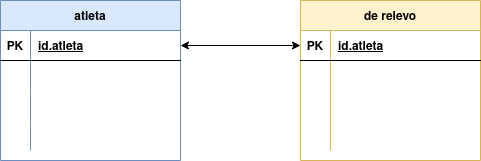

The diagram above was exported from draw.io. Its source (the exported page's mxGraphModel, read from the mxfile embedded in the PNG):
<mxGraphModel dx="1422" dy="771" grid="1" gridSize="10" guides="1" tooltips="1" connect="1" arrows="1" fold="1" page="1" pageScale="1" pageWidth="827" pageHeight="1169" math="0" shadow="0">
  <root>
    <mxCell id="0" />
    <mxCell id="1" parent="0" />
    <mxCell id="EAoB25Jc8d239h1eqop6-1" value="atleta" style="shape=table;startSize=30;container=1;collapsible=1;childLayout=tableLayout;fixedRows=1;rowLines=0;fontStyle=1;align=center;resizeLast=1;fillColor=#dae8fc;strokeColor=#6c8ebf;" vertex="1" parent="1">
      <mxGeometry x="140" y="280" width="180" height="160" as="geometry" />
    </mxCell>
    <mxCell id="EAoB25Jc8d239h1eqop6-2" value="" style="shape=tableRow;horizontal=0;startSize=0;swimlaneHead=0;swimlaneBody=0;fillColor=none;collapsible=0;dropTarget=0;points=[[0,0.5],[1,0.5]];portConstraint=eastwest;top=0;left=0;right=0;bottom=1;" vertex="1" parent="EAoB25Jc8d239h1eqop6-1">
      <mxGeometry y="30" width="180" height="30" as="geometry" />
    </mxCell>
    <mxCell id="EAoB25Jc8d239h1eqop6-3" value="PK" style="shape=partialRectangle;connectable=0;fillColor=none;top=0;left=0;bottom=0;right=0;fontStyle=1;overflow=hidden;" vertex="1" parent="EAoB25Jc8d239h1eqop6-2">
      <mxGeometry width="30" height="30" as="geometry">
        <mxRectangle width="30" height="30" as="alternateBounds" />
      </mxGeometry>
    </mxCell>
    <mxCell id="EAoB25Jc8d239h1eqop6-4" value="id.atleta" style="shape=partialRectangle;connectable=0;fillColor=none;top=0;left=0;bottom=0;right=0;align=left;spacingLeft=6;fontStyle=5;overflow=hidden;" vertex="1" parent="EAoB25Jc8d239h1eqop6-2">
      <mxGeometry x="30" width="150" height="30" as="geometry">
        <mxRectangle width="150" height="30" as="alternateBounds" />
      </mxGeometry>
    </mxCell>
    <mxCell id="EAoB25Jc8d239h1eqop6-5" value="" style="shape=tableRow;horizontal=0;startSize=0;swimlaneHead=0;swimlaneBody=0;fillColor=none;collapsible=0;dropTarget=0;points=[[0,0.5],[1,0.5]];portConstraint=eastwest;top=0;left=0;right=0;bottom=0;" vertex="1" parent="EAoB25Jc8d239h1eqop6-1">
      <mxGeometry y="60" width="180" height="30" as="geometry" />
    </mxCell>
    <mxCell id="EAoB25Jc8d239h1eqop6-6" value="" style="shape=partialRectangle;connectable=0;fillColor=none;top=0;left=0;bottom=0;right=0;editable=1;overflow=hidden;" vertex="1" parent="EAoB25Jc8d239h1eqop6-5">
      <mxGeometry width="30" height="30" as="geometry">
        <mxRectangle width="30" height="30" as="alternateBounds" />
      </mxGeometry>
    </mxCell>
    <mxCell id="EAoB25Jc8d239h1eqop6-7" value="" style="shape=partialRectangle;connectable=0;fillColor=none;top=0;left=0;bottom=0;right=0;align=left;spacingLeft=6;overflow=hidden;" vertex="1" parent="EAoB25Jc8d239h1eqop6-5">
      <mxGeometry x="30" width="150" height="30" as="geometry">
        <mxRectangle width="150" height="30" as="alternateBounds" />
      </mxGeometry>
    </mxCell>
    <mxCell id="EAoB25Jc8d239h1eqop6-8" value="" style="shape=tableRow;horizontal=0;startSize=0;swimlaneHead=0;swimlaneBody=0;fillColor=none;collapsible=0;dropTarget=0;points=[[0,0.5],[1,0.5]];portConstraint=eastwest;top=0;left=0;right=0;bottom=0;" vertex="1" parent="EAoB25Jc8d239h1eqop6-1">
      <mxGeometry y="90" width="180" height="30" as="geometry" />
    </mxCell>
    <mxCell id="EAoB25Jc8d239h1eqop6-9" value="" style="shape=partialRectangle;connectable=0;fillColor=none;top=0;left=0;bottom=0;right=0;editable=1;overflow=hidden;" vertex="1" parent="EAoB25Jc8d239h1eqop6-8">
      <mxGeometry width="30" height="30" as="geometry">
        <mxRectangle width="30" height="30" as="alternateBounds" />
      </mxGeometry>
    </mxCell>
    <mxCell id="EAoB25Jc8d239h1eqop6-10" value="" style="shape=partialRectangle;connectable=0;fillColor=none;top=0;left=0;bottom=0;right=0;align=left;spacingLeft=6;overflow=hidden;" vertex="1" parent="EAoB25Jc8d239h1eqop6-8">
      <mxGeometry x="30" width="150" height="30" as="geometry">
        <mxRectangle width="150" height="30" as="alternateBounds" />
      </mxGeometry>
    </mxCell>
    <mxCell id="EAoB25Jc8d239h1eqop6-11" value="" style="shape=tableRow;horizontal=0;startSize=0;swimlaneHead=0;swimlaneBody=0;fillColor=none;collapsible=0;dropTarget=0;points=[[0,0.5],[1,0.5]];portConstraint=eastwest;top=0;left=0;right=0;bottom=0;" vertex="1" parent="EAoB25Jc8d239h1eqop6-1">
      <mxGeometry y="120" width="180" height="30" as="geometry" />
    </mxCell>
    <mxCell id="EAoB25Jc8d239h1eqop6-12" value="" style="shape=partialRectangle;connectable=0;fillColor=none;top=0;left=0;bottom=0;right=0;editable=1;overflow=hidden;" vertex="1" parent="EAoB25Jc8d239h1eqop6-11">
      <mxGeometry width="30" height="30" as="geometry">
        <mxRectangle width="30" height="30" as="alternateBounds" />
      </mxGeometry>
    </mxCell>
    <mxCell id="EAoB25Jc8d239h1eqop6-13" value="" style="shape=partialRectangle;connectable=0;fillColor=none;top=0;left=0;bottom=0;right=0;align=left;spacingLeft=6;overflow=hidden;" vertex="1" parent="EAoB25Jc8d239h1eqop6-11">
      <mxGeometry x="30" width="150" height="30" as="geometry">
        <mxRectangle width="150" height="30" as="alternateBounds" />
      </mxGeometry>
    </mxCell>
    <mxCell id="EAoB25Jc8d239h1eqop6-14" value="de relevo" style="shape=table;startSize=30;container=1;collapsible=1;childLayout=tableLayout;fixedRows=1;rowLines=0;fontStyle=1;align=center;resizeLast=1;fillColor=#fff2cc;strokeColor=#d6b656;" vertex="1" parent="1">
      <mxGeometry x="440" y="280" width="180" height="160" as="geometry" />
    </mxCell>
    <mxCell id="EAoB25Jc8d239h1eqop6-15" value="" style="shape=tableRow;horizontal=0;startSize=0;swimlaneHead=0;swimlaneBody=0;fillColor=none;collapsible=0;dropTarget=0;points=[[0,0.5],[1,0.5]];portConstraint=eastwest;top=0;left=0;right=0;bottom=1;" vertex="1" parent="EAoB25Jc8d239h1eqop6-14">
      <mxGeometry y="30" width="180" height="30" as="geometry" />
    </mxCell>
    <mxCell id="EAoB25Jc8d239h1eqop6-16" value="PK" style="shape=partialRectangle;connectable=0;fillColor=none;top=0;left=0;bottom=0;right=0;fontStyle=1;overflow=hidden;" vertex="1" parent="EAoB25Jc8d239h1eqop6-15">
      <mxGeometry width="30" height="30" as="geometry">
        <mxRectangle width="30" height="30" as="alternateBounds" />
      </mxGeometry>
    </mxCell>
    <mxCell id="EAoB25Jc8d239h1eqop6-17" value="id.atleta" style="shape=partialRectangle;connectable=0;fillColor=none;top=0;left=0;bottom=0;right=0;align=left;spacingLeft=6;fontStyle=5;overflow=hidden;" vertex="1" parent="EAoB25Jc8d239h1eqop6-15">
      <mxGeometry x="30" width="150" height="30" as="geometry">
        <mxRectangle width="150" height="30" as="alternateBounds" />
      </mxGeometry>
    </mxCell>
    <mxCell id="EAoB25Jc8d239h1eqop6-18" value="" style="shape=tableRow;horizontal=0;startSize=0;swimlaneHead=0;swimlaneBody=0;fillColor=none;collapsible=0;dropTarget=0;points=[[0,0.5],[1,0.5]];portConstraint=eastwest;top=0;left=0;right=0;bottom=0;" vertex="1" parent="EAoB25Jc8d239h1eqop6-14">
      <mxGeometry y="60" width="180" height="30" as="geometry" />
    </mxCell>
    <mxCell id="EAoB25Jc8d239h1eqop6-19" value="" style="shape=partialRectangle;connectable=0;fillColor=none;top=0;left=0;bottom=0;right=0;editable=1;overflow=hidden;" vertex="1" parent="EAoB25Jc8d239h1eqop6-18">
      <mxGeometry width="30" height="30" as="geometry">
        <mxRectangle width="30" height="30" as="alternateBounds" />
      </mxGeometry>
    </mxCell>
    <mxCell id="EAoB25Jc8d239h1eqop6-20" value="" style="shape=partialRectangle;connectable=0;fillColor=none;top=0;left=0;bottom=0;right=0;align=left;spacingLeft=6;overflow=hidden;" vertex="1" parent="EAoB25Jc8d239h1eqop6-18">
      <mxGeometry x="30" width="150" height="30" as="geometry">
        <mxRectangle width="150" height="30" as="alternateBounds" />
      </mxGeometry>
    </mxCell>
    <mxCell id="EAoB25Jc8d239h1eqop6-21" value="" style="shape=tableRow;horizontal=0;startSize=0;swimlaneHead=0;swimlaneBody=0;fillColor=none;collapsible=0;dropTarget=0;points=[[0,0.5],[1,0.5]];portConstraint=eastwest;top=0;left=0;right=0;bottom=0;" vertex="1" parent="EAoB25Jc8d239h1eqop6-14">
      <mxGeometry y="90" width="180" height="30" as="geometry" />
    </mxCell>
    <mxCell id="EAoB25Jc8d239h1eqop6-22" value="" style="shape=partialRectangle;connectable=0;fillColor=none;top=0;left=0;bottom=0;right=0;editable=1;overflow=hidden;" vertex="1" parent="EAoB25Jc8d239h1eqop6-21">
      <mxGeometry width="30" height="30" as="geometry">
        <mxRectangle width="30" height="30" as="alternateBounds" />
      </mxGeometry>
    </mxCell>
    <mxCell id="EAoB25Jc8d239h1eqop6-23" value="" style="shape=partialRectangle;connectable=0;fillColor=none;top=0;left=0;bottom=0;right=0;align=left;spacingLeft=6;overflow=hidden;" vertex="1" parent="EAoB25Jc8d239h1eqop6-21">
      <mxGeometry x="30" width="150" height="30" as="geometry">
        <mxRectangle width="150" height="30" as="alternateBounds" />
      </mxGeometry>
    </mxCell>
    <mxCell id="EAoB25Jc8d239h1eqop6-24" value="" style="shape=tableRow;horizontal=0;startSize=0;swimlaneHead=0;swimlaneBody=0;fillColor=none;collapsible=0;dropTarget=0;points=[[0,0.5],[1,0.5]];portConstraint=eastwest;top=0;left=0;right=0;bottom=0;" vertex="1" parent="EAoB25Jc8d239h1eqop6-14">
      <mxGeometry y="120" width="180" height="30" as="geometry" />
    </mxCell>
    <mxCell id="EAoB25Jc8d239h1eqop6-25" value="" style="shape=partialRectangle;connectable=0;fillColor=none;top=0;left=0;bottom=0;right=0;editable=1;overflow=hidden;" vertex="1" parent="EAoB25Jc8d239h1eqop6-24">
      <mxGeometry width="30" height="30" as="geometry">
        <mxRectangle width="30" height="30" as="alternateBounds" />
      </mxGeometry>
    </mxCell>
    <mxCell id="EAoB25Jc8d239h1eqop6-26" value="" style="shape=partialRectangle;connectable=0;fillColor=none;top=0;left=0;bottom=0;right=0;align=left;spacingLeft=6;overflow=hidden;" vertex="1" parent="EAoB25Jc8d239h1eqop6-24">
      <mxGeometry x="30" width="150" height="30" as="geometry">
        <mxRectangle width="150" height="30" as="alternateBounds" />
      </mxGeometry>
    </mxCell>
    <mxCell id="EAoB25Jc8d239h1eqop6-27" style="edgeStyle=orthogonalEdgeStyle;rounded=0;orthogonalLoop=1;jettySize=auto;html=1;exitX=1;exitY=0.5;exitDx=0;exitDy=0;entryX=0;entryY=0.5;entryDx=0;entryDy=0;startArrow=classic;startFill=1;" edge="1" parent="1" source="EAoB25Jc8d239h1eqop6-2" target="EAoB25Jc8d239h1eqop6-15">
      <mxGeometry relative="1" as="geometry" />
    </mxCell>
  </root>
</mxGraphModel>